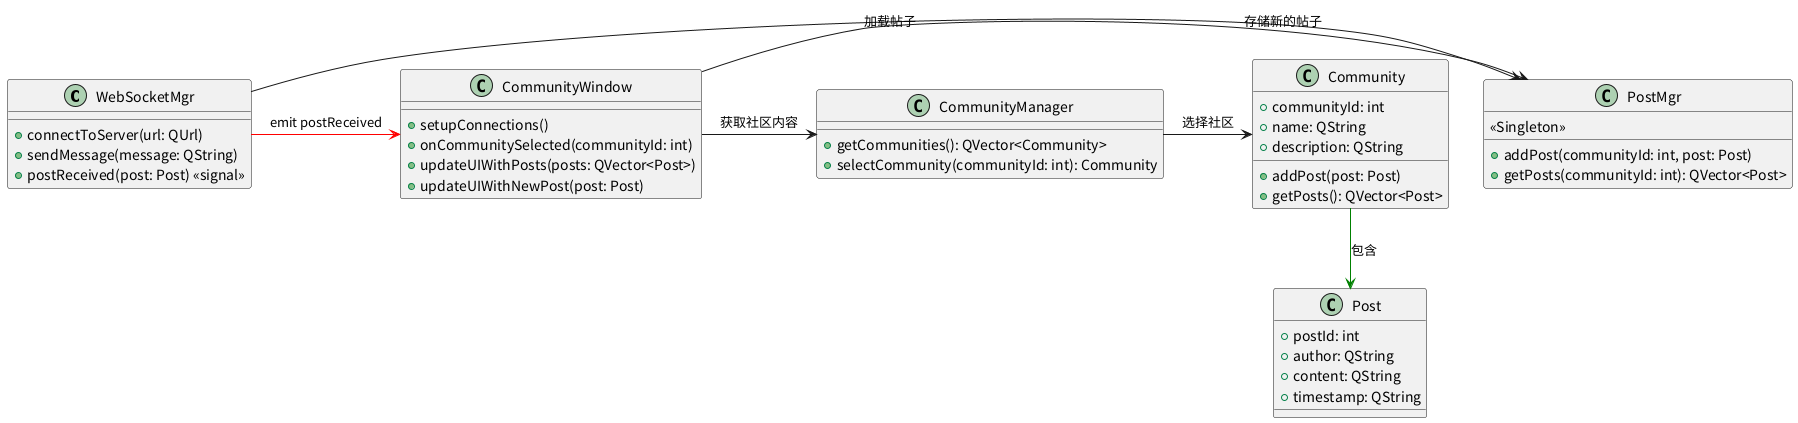

The diagram above was rendered by PlantUML. Its source (embedded in the PNG):
@startuml
class WebSocketMgr {
    +connectToServer(url: QUrl)
    +sendMessage(message: QString)
    +postReceived(post: Post) <<signal>>
}

class PostMgr {
    +addPost(communityId: int, post: Post)
    +getPosts(communityId: int): QVector<Post>
    <<Singleton>>
}

class CommunityManager {
    +getCommunities(): QVector<Community>
    +selectCommunity(communityId: int): Community
}

class Community {
    +communityId: int
    +name: QString
    +description: QString
    +addPost(post: Post)
    +getPosts(): QVector<Post>
}

class Post {
    +postId: int
    +author: QString
    +content: QString
    +timestamp: QString
}

class CommunityWindow {
    +setupConnections()
    +onCommunitySelected(communityId: int)
    +updateUIWithPosts(posts: QVector<Post>)
    +updateUIWithNewPost(post: Post)
}

WebSocketMgr -> PostMgr : "存储新的帖子"
WebSocketMgr -[#red]> CommunityWindow : "emit postReceived"
CommunityManager -> Community : "选择社区"
Community -[#green]-> Post : "包含"
CommunityWindow -> CommunityManager : "获取社区内容"
CommunityWindow -> PostMgr : "加载帖子"
@enduml